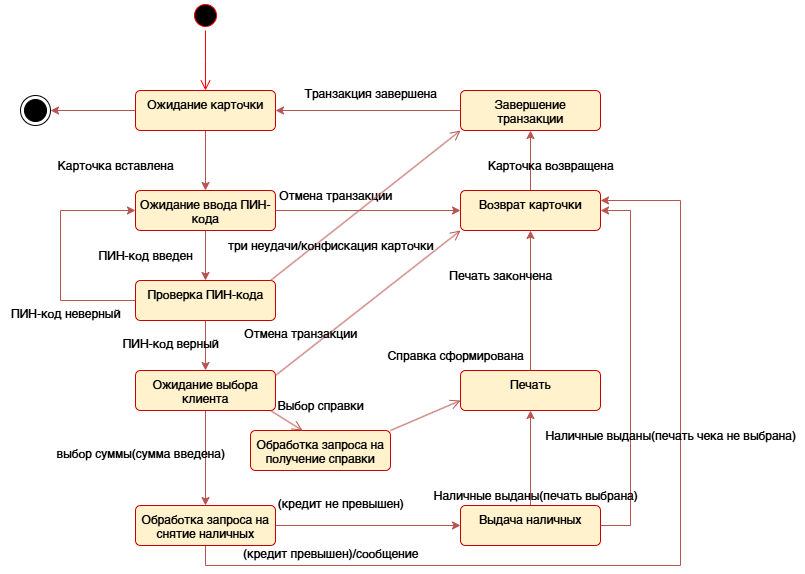

The diagram above was exported from draw.io. Its source (the exported page's mxGraphModel, read from the mxfile embedded in the PNG):
<mxGraphModel dx="1426" dy="751" grid="1" gridSize="10" guides="1" tooltips="1" connect="1" arrows="1" fold="1" page="1" pageScale="1" pageWidth="827" pageHeight="1169" math="0" shadow="0">
  <root>
    <mxCell id="0" />
    <mxCell id="1" parent="0" />
    <mxCell id="Spx9slASYrJvwdq_HldR-1" value="" style="ellipse;html=1;shape=startState;fillColor=#000000;strokeColor=#ff0000;" parent="1" vertex="1">
      <mxGeometry x="190" y="40" width="30" height="30" as="geometry" />
    </mxCell>
    <mxCell id="Spx9slASYrJvwdq_HldR-2" value="" style="edgeStyle=orthogonalEdgeStyle;html=1;verticalAlign=bottom;endArrow=open;endSize=8;strokeColor=#ff0000;rounded=0;" parent="1" source="Spx9slASYrJvwdq_HldR-1" edge="1">
      <mxGeometry relative="1" as="geometry">
        <mxPoint x="205" y="130" as="targetPoint" />
      </mxGeometry>
    </mxCell>
    <mxCell id="Spx9slASYrJvwdq_HldR-9" style="edgeStyle=orthogonalEdgeStyle;rounded=0;orthogonalLoop=1;jettySize=auto;html=1;exitX=0;exitY=0.5;exitDx=0;exitDy=0;fillColor=#f8cecc;strokeColor=#b85450;" parent="1" source="Spx9slASYrJvwdq_HldR-3" target="Spx9slASYrJvwdq_HldR-4" edge="1">
      <mxGeometry relative="1" as="geometry" />
    </mxCell>
    <mxCell id="Spx9slASYrJvwdq_HldR-11" style="edgeStyle=orthogonalEdgeStyle;rounded=0;orthogonalLoop=1;jettySize=auto;html=1;exitX=0.5;exitY=1;exitDx=0;exitDy=0;entryX=0.5;entryY=0;entryDx=0;entryDy=0;fillColor=#f8cecc;strokeColor=#b85450;" parent="1" source="Spx9slASYrJvwdq_HldR-3" target="Spx9slASYrJvwdq_HldR-10" edge="1">
      <mxGeometry relative="1" as="geometry" />
    </mxCell>
    <mxCell id="Spx9slASYrJvwdq_HldR-3" value="Ожидание карточки" style="html=1;align=center;verticalAlign=top;rounded=1;absoluteArcSize=1;arcSize=10;dashed=0;whiteSpace=wrap;fillColor=#FFF2CC;strokeColor=#CC0000;" parent="1" vertex="1">
      <mxGeometry x="135" y="130" width="140" height="40" as="geometry" />
    </mxCell>
    <mxCell id="Spx9slASYrJvwdq_HldR-4" value="" style="ellipse;html=1;shape=endState;fillColor=strokeColor;" parent="1" vertex="1">
      <mxGeometry x="20" y="135" width="30" height="30" as="geometry" />
    </mxCell>
    <mxCell id="Spx9slASYrJvwdq_HldR-7" style="edgeStyle=orthogonalEdgeStyle;rounded=0;orthogonalLoop=1;jettySize=auto;html=1;exitX=0;exitY=0.5;exitDx=0;exitDy=0;entryX=1;entryY=0.5;entryDx=0;entryDy=0;fillColor=#f8cecc;strokeColor=#b85450;" parent="1" source="Spx9slASYrJvwdq_HldR-5" target="Spx9slASYrJvwdq_HldR-3" edge="1">
      <mxGeometry relative="1" as="geometry" />
    </mxCell>
    <mxCell id="Spx9slASYrJvwdq_HldR-5" value="Завершение транзакции" style="html=1;align=center;verticalAlign=top;rounded=1;absoluteArcSize=1;arcSize=10;dashed=0;whiteSpace=wrap;fillColor=#FFF2CC;strokeColor=#CC0000;" parent="1" vertex="1">
      <mxGeometry x="460" y="130" width="140" height="40" as="geometry" />
    </mxCell>
    <mxCell id="Spx9slASYrJvwdq_HldR-8" value="Транзакция завершена" style="text;html=1;align=center;verticalAlign=middle;resizable=0;points=[];autosize=1;strokeColor=none;fillColor=none;" parent="1" vertex="1">
      <mxGeometry x="295" y="118" width="150" height="30" as="geometry" />
    </mxCell>
    <mxCell id="Spx9slASYrJvwdq_HldR-14" style="edgeStyle=orthogonalEdgeStyle;rounded=0;orthogonalLoop=1;jettySize=auto;html=1;exitX=1;exitY=0.5;exitDx=0;exitDy=0;entryX=0;entryY=0.5;entryDx=0;entryDy=0;fillColor=#f8cecc;strokeColor=#b85450;" parent="1" source="Spx9slASYrJvwdq_HldR-10" target="Spx9slASYrJvwdq_HldR-13" edge="1">
      <mxGeometry relative="1" as="geometry" />
    </mxCell>
    <mxCell id="Spx9slASYrJvwdq_HldR-20" style="edgeStyle=orthogonalEdgeStyle;rounded=0;orthogonalLoop=1;jettySize=auto;html=1;exitX=0.5;exitY=1;exitDx=0;exitDy=0;entryX=0.5;entryY=0;entryDx=0;entryDy=0;fillColor=#f8cecc;strokeColor=#b85450;" parent="1" source="Spx9slASYrJvwdq_HldR-10" target="Spx9slASYrJvwdq_HldR-19" edge="1">
      <mxGeometry relative="1" as="geometry" />
    </mxCell>
    <mxCell id="Spx9slASYrJvwdq_HldR-10" value="Ожидание ввода ПИН-кода" style="html=1;align=center;verticalAlign=top;rounded=1;absoluteArcSize=1;arcSize=10;dashed=0;whiteSpace=wrap;fillColor=#FFF2CC;strokeColor=#CC0000;" parent="1" vertex="1">
      <mxGeometry x="135" y="230" width="140" height="40" as="geometry" />
    </mxCell>
    <mxCell id="Spx9slASYrJvwdq_HldR-15" style="edgeStyle=orthogonalEdgeStyle;rounded=0;orthogonalLoop=1;jettySize=auto;html=1;exitX=0.5;exitY=0;exitDx=0;exitDy=0;entryX=0.5;entryY=1;entryDx=0;entryDy=0;fillColor=#f8cecc;strokeColor=#b85450;" parent="1" source="Spx9slASYrJvwdq_HldR-13" target="Spx9slASYrJvwdq_HldR-5" edge="1">
      <mxGeometry relative="1" as="geometry" />
    </mxCell>
    <mxCell id="Spx9slASYrJvwdq_HldR-13" value="Возврат карточки" style="html=1;align=center;verticalAlign=top;rounded=1;absoluteArcSize=1;arcSize=10;dashed=0;whiteSpace=wrap;fillColor=#FFF2CC;strokeColor=#CC0000;" parent="1" vertex="1">
      <mxGeometry x="460" y="230" width="140" height="40" as="geometry" />
    </mxCell>
    <mxCell id="Spx9slASYrJvwdq_HldR-16" value="Карточка возвращена" style="text;html=1;align=center;verticalAlign=middle;resizable=0;points=[];autosize=1;strokeColor=none;fillColor=none;" parent="1" vertex="1">
      <mxGeometry x="480" y="190" width="140" height="30" as="geometry" />
    </mxCell>
    <mxCell id="Spx9slASYrJvwdq_HldR-17" value="Отмена транзакции" style="text;html=1;align=center;verticalAlign=middle;resizable=0;points=[];autosize=1;strokeColor=none;fillColor=none;" parent="1" vertex="1">
      <mxGeometry x="270" y="220" width="130" height="30" as="geometry" />
    </mxCell>
    <mxCell id="Spx9slASYrJvwdq_HldR-18" value="Карточка вставлена" style="text;html=1;align=center;verticalAlign=middle;resizable=0;points=[];autosize=1;strokeColor=none;fillColor=none;" parent="1" vertex="1">
      <mxGeometry x="50" y="190" width="130" height="30" as="geometry" />
    </mxCell>
    <mxCell id="Spx9slASYrJvwdq_HldR-23" style="edgeStyle=orthogonalEdgeStyle;rounded=0;orthogonalLoop=1;jettySize=auto;html=1;exitX=0;exitY=0.5;exitDx=0;exitDy=0;entryX=0;entryY=0.5;entryDx=0;entryDy=0;fillColor=#f8cecc;strokeColor=#b85450;" parent="1" source="Spx9slASYrJvwdq_HldR-19" target="Spx9slASYrJvwdq_HldR-10" edge="1">
      <mxGeometry relative="1" as="geometry">
        <Array as="points">
          <mxPoint x="60" y="340" />
          <mxPoint x="60" y="250" />
        </Array>
      </mxGeometry>
    </mxCell>
    <mxCell id="Spx9slASYrJvwdq_HldR-42" style="edgeStyle=orthogonalEdgeStyle;rounded=0;orthogonalLoop=1;jettySize=auto;html=1;exitX=0.5;exitY=1;exitDx=0;exitDy=0;fillColor=#f8cecc;strokeColor=#b85450;" parent="1" source="Spx9slASYrJvwdq_HldR-19" target="Spx9slASYrJvwdq_HldR-40" edge="1">
      <mxGeometry relative="1" as="geometry" />
    </mxCell>
    <mxCell id="Spx9slASYrJvwdq_HldR-19" value="Проверка ПИН-кода" style="html=1;align=center;verticalAlign=top;rounded=1;absoluteArcSize=1;arcSize=10;dashed=0;whiteSpace=wrap;fillColor=#FFF2CC;strokeColor=#CC0000;" parent="1" vertex="1">
      <mxGeometry x="135" y="320" width="140" height="40" as="geometry" />
    </mxCell>
    <mxCell id="Spx9slASYrJvwdq_HldR-24" value="ПИН-код введен" style="text;html=1;align=center;verticalAlign=middle;resizable=0;points=[];autosize=1;strokeColor=none;fillColor=none;" parent="1" vertex="1">
      <mxGeometry x="90" y="280" width="110" height="30" as="geometry" />
    </mxCell>
    <mxCell id="Spx9slASYrJvwdq_HldR-25" value="ПИН-код неверный" style="text;html=1;align=center;verticalAlign=middle;resizable=0;points=[];autosize=1;strokeColor=none;fillColor=none;" parent="1" vertex="1">
      <mxGeometry y="338" width="130" height="30" as="geometry" />
    </mxCell>
    <mxCell id="Spx9slASYrJvwdq_HldR-27" value="" style="endArrow=open;startArrow=none;endFill=0;startFill=0;endSize=8;html=1;verticalAlign=bottom;labelBackgroundColor=none;strokeWidth=1;rounded=0;entryX=0;entryY=1;entryDx=0;entryDy=0;fillColor=#f8cecc;strokeColor=#b85450;" parent="1" target="Spx9slASYrJvwdq_HldR-5" edge="1">
      <mxGeometry width="160" relative="1" as="geometry">
        <mxPoint x="270" y="320" as="sourcePoint" />
        <mxPoint x="430" y="320" as="targetPoint" />
      </mxGeometry>
    </mxCell>
    <mxCell id="Spx9slASYrJvwdq_HldR-29" style="edgeStyle=orthogonalEdgeStyle;rounded=0;orthogonalLoop=1;jettySize=auto;html=1;exitX=0.5;exitY=0;exitDx=0;exitDy=0;fillColor=#f8cecc;strokeColor=#b85450;" parent="1" source="Spx9slASYrJvwdq_HldR-28" target="Spx9slASYrJvwdq_HldR-13" edge="1">
      <mxGeometry relative="1" as="geometry" />
    </mxCell>
    <mxCell id="Spx9slASYrJvwdq_HldR-28" value="Печать" style="html=1;align=center;verticalAlign=top;rounded=1;absoluteArcSize=1;arcSize=10;dashed=0;whiteSpace=wrap;fillColor=#FFF2CC;strokeColor=#CC0000;" parent="1" vertex="1">
      <mxGeometry x="460" y="410" width="140" height="40" as="geometry" />
    </mxCell>
    <mxCell id="Spx9slASYrJvwdq_HldR-31" style="edgeStyle=orthogonalEdgeStyle;rounded=0;orthogonalLoop=1;jettySize=auto;html=1;exitX=0.5;exitY=0;exitDx=0;exitDy=0;entryX=0.5;entryY=1;entryDx=0;entryDy=0;fillColor=#f8cecc;strokeColor=#b85450;" parent="1" source="Spx9slASYrJvwdq_HldR-30" target="Spx9slASYrJvwdq_HldR-28" edge="1">
      <mxGeometry relative="1" as="geometry" />
    </mxCell>
    <mxCell id="Spx9slASYrJvwdq_HldR-32" style="edgeStyle=orthogonalEdgeStyle;rounded=0;orthogonalLoop=1;jettySize=auto;html=1;exitX=1;exitY=0.5;exitDx=0;exitDy=0;entryX=1;entryY=0.5;entryDx=0;entryDy=0;fillColor=#f8cecc;strokeColor=#b85450;" parent="1" source="Spx9slASYrJvwdq_HldR-30" target="Spx9slASYrJvwdq_HldR-13" edge="1">
      <mxGeometry relative="1" as="geometry">
        <Array as="points">
          <mxPoint x="630" y="565" />
          <mxPoint x="630" y="250" />
        </Array>
      </mxGeometry>
    </mxCell>
    <mxCell id="Spx9slASYrJvwdq_HldR-30" value="Выдача наличных" style="html=1;align=center;verticalAlign=top;rounded=1;absoluteArcSize=1;arcSize=10;dashed=0;whiteSpace=wrap;fillColor=#FFF2CC;strokeColor=#CC0000;" parent="1" vertex="1">
      <mxGeometry x="460" y="545" width="140" height="40" as="geometry" />
    </mxCell>
    <mxCell id="Spx9slASYrJvwdq_HldR-33" value="Обработка запроса на получение справки" style="html=1;align=center;verticalAlign=top;rounded=1;absoluteArcSize=1;arcSize=10;dashed=0;whiteSpace=wrap;fillColor=#FFF2CC;strokeColor=#CC0000;" parent="1" vertex="1">
      <mxGeometry x="250" y="470" width="140" height="40" as="geometry" />
    </mxCell>
    <mxCell id="Spx9slASYrJvwdq_HldR-34" value="" style="endArrow=open;startArrow=none;endFill=0;startFill=0;endSize=8;html=1;verticalAlign=bottom;labelBackgroundColor=none;strokeWidth=1;rounded=0;entryX=0;entryY=0.75;entryDx=0;entryDy=0;fillColor=#f8cecc;strokeColor=#b85450;exitX=1;exitY=0;exitDx=0;exitDy=0;" parent="1" source="Spx9slASYrJvwdq_HldR-33" target="Spx9slASYrJvwdq_HldR-28" edge="1">
      <mxGeometry width="160" relative="1" as="geometry">
        <mxPoint x="380" y="480" as="sourcePoint" />
        <mxPoint x="570" y="330" as="targetPoint" />
      </mxGeometry>
    </mxCell>
    <mxCell id="Spx9slASYrJvwdq_HldR-38" style="edgeStyle=orthogonalEdgeStyle;rounded=0;orthogonalLoop=1;jettySize=auto;html=1;exitX=1;exitY=0.5;exitDx=0;exitDy=0;entryX=0;entryY=0.5;entryDx=0;entryDy=0;fillColor=#f8cecc;strokeColor=#b85450;" parent="1" source="Spx9slASYrJvwdq_HldR-36" target="Spx9slASYrJvwdq_HldR-30" edge="1">
      <mxGeometry relative="1" as="geometry" />
    </mxCell>
    <mxCell id="Spx9slASYrJvwdq_HldR-39" style="edgeStyle=orthogonalEdgeStyle;rounded=0;orthogonalLoop=1;jettySize=auto;html=1;exitX=0.5;exitY=1;exitDx=0;exitDy=0;entryX=1;entryY=0.25;entryDx=0;entryDy=0;fillColor=#f8cecc;strokeColor=#b85450;" parent="1" source="Spx9slASYrJvwdq_HldR-36" target="Spx9slASYrJvwdq_HldR-13" edge="1">
      <mxGeometry relative="1" as="geometry">
        <Array as="points">
          <mxPoint x="205" y="605" />
          <mxPoint x="680" y="605" />
          <mxPoint x="680" y="240" />
        </Array>
      </mxGeometry>
    </mxCell>
    <mxCell id="Spx9slASYrJvwdq_HldR-36" value="Обработка запроса на снятие наличных" style="html=1;align=center;verticalAlign=top;rounded=1;absoluteArcSize=1;arcSize=10;dashed=0;whiteSpace=wrap;fillColor=#FFF2CC;strokeColor=#CC0000;" parent="1" vertex="1">
      <mxGeometry x="135" y="545" width="140" height="40" as="geometry" />
    </mxCell>
    <mxCell id="Spx9slASYrJvwdq_HldR-43" style="edgeStyle=orthogonalEdgeStyle;rounded=0;orthogonalLoop=1;jettySize=auto;html=1;exitX=0.5;exitY=1;exitDx=0;exitDy=0;entryX=0.5;entryY=0;entryDx=0;entryDy=0;fillColor=#f8cecc;strokeColor=#b85450;" parent="1" source="Spx9slASYrJvwdq_HldR-40" target="Spx9slASYrJvwdq_HldR-36" edge="1">
      <mxGeometry relative="1" as="geometry" />
    </mxCell>
    <mxCell id="Spx9slASYrJvwdq_HldR-40" value="Ожидание выбора клиента" style="html=1;align=center;verticalAlign=top;rounded=1;absoluteArcSize=1;arcSize=10;dashed=0;whiteSpace=wrap;fillColor=#FFF2CC;strokeColor=#CC0000;" parent="1" vertex="1">
      <mxGeometry x="135" y="410" width="140" height="40" as="geometry" />
    </mxCell>
    <mxCell id="Spx9slASYrJvwdq_HldR-44" value="" style="endArrow=open;startArrow=none;endFill=0;startFill=0;endSize=8;html=1;verticalAlign=bottom;labelBackgroundColor=none;strokeWidth=1;rounded=0;entryX=0.371;entryY=0;entryDx=0;entryDy=0;fillColor=#f8cecc;strokeColor=#b85450;exitX=1;exitY=0;exitDx=0;exitDy=0;entryPerimeter=0;" parent="1" target="Spx9slASYrJvwdq_HldR-33" edge="1">
      <mxGeometry width="160" relative="1" as="geometry">
        <mxPoint x="270" y="450" as="sourcePoint" />
        <mxPoint x="340" y="420" as="targetPoint" />
      </mxGeometry>
    </mxCell>
    <mxCell id="Spx9slASYrJvwdq_HldR-45" value="Выбор справки" style="text;html=1;align=center;verticalAlign=middle;resizable=0;points=[];autosize=1;strokeColor=none;fillColor=none;" parent="1" vertex="1">
      <mxGeometry x="265" y="430" width="110" height="30" as="geometry" />
    </mxCell>
    <mxCell id="Spx9slASYrJvwdq_HldR-46" value="Справка сформирована" style="text;html=1;align=center;verticalAlign=middle;resizable=0;points=[];autosize=1;strokeColor=none;fillColor=none;" parent="1" vertex="1">
      <mxGeometry x="375" y="380" width="160" height="30" as="geometry" />
    </mxCell>
    <mxCell id="Spx9slASYrJvwdq_HldR-47" value="" style="endArrow=open;startArrow=none;endFill=0;startFill=0;endSize=8;html=1;verticalAlign=bottom;labelBackgroundColor=none;strokeWidth=1;rounded=0;fillColor=#f8cecc;strokeColor=#b85450;" parent="1" edge="1">
      <mxGeometry width="160" relative="1" as="geometry">
        <mxPoint x="275" y="415" as="sourcePoint" />
        <mxPoint x="460" y="270" as="targetPoint" />
      </mxGeometry>
    </mxCell>
    <mxCell id="Spx9slASYrJvwdq_HldR-48" value="три неудачи/конфискация карточки" style="text;html=1;align=center;verticalAlign=middle;resizable=0;points=[];autosize=1;strokeColor=none;fillColor=none;" parent="1" vertex="1">
      <mxGeometry x="220" y="270" width="220" height="30" as="geometry" />
    </mxCell>
    <mxCell id="Spx9slASYrJvwdq_HldR-49" value="Печать закончена" style="text;html=1;align=center;verticalAlign=middle;resizable=0;points=[];autosize=1;strokeColor=none;fillColor=none;" parent="1" vertex="1">
      <mxGeometry x="440" y="300" width="120" height="30" as="geometry" />
    </mxCell>
    <mxCell id="Spx9slASYrJvwdq_HldR-50" value="Наличные выданы(печать чека не выбрана)" style="text;html=1;align=center;verticalAlign=middle;resizable=0;points=[];autosize=1;strokeColor=none;fillColor=none;" parent="1" vertex="1">
      <mxGeometry x="535" y="460" width="270" height="30" as="geometry" />
    </mxCell>
    <mxCell id="Spx9slASYrJvwdq_HldR-51" value="Наличные выданы(печать выбрана)" style="text;html=1;align=center;verticalAlign=middle;resizable=0;points=[];autosize=1;strokeColor=none;fillColor=none;" parent="1" vertex="1">
      <mxGeometry x="420" y="520" width="230" height="30" as="geometry" />
    </mxCell>
    <mxCell id="Spx9slASYrJvwdq_HldR-52" value="(кредит не превышен)" style="text;html=1;align=center;verticalAlign=middle;resizable=0;points=[];autosize=1;strokeColor=none;fillColor=none;" parent="1" vertex="1">
      <mxGeometry x="265" y="528" width="150" height="30" as="geometry" />
    </mxCell>
    <mxCell id="Spx9slASYrJvwdq_HldR-54" value="(кредит превышен)/сообщение" style="text;html=1;align=center;verticalAlign=middle;resizable=0;points=[];autosize=1;strokeColor=none;fillColor=none;" parent="1" vertex="1">
      <mxGeometry x="230" y="578" width="200" height="30" as="geometry" />
    </mxCell>
    <mxCell id="Spx9slASYrJvwdq_HldR-55" value="выбор суммы(сумма введена)" style="text;html=1;align=center;verticalAlign=middle;resizable=0;points=[];autosize=1;strokeColor=none;fillColor=none;" parent="1" vertex="1">
      <mxGeometry x="45" y="478" width="190" height="30" as="geometry" />
    </mxCell>
    <mxCell id="Spx9slASYrJvwdq_HldR-56" value="ПИН-код верный" style="text;html=1;align=center;verticalAlign=middle;resizable=0;points=[];autosize=1;strokeColor=none;fillColor=none;" parent="1" vertex="1">
      <mxGeometry x="110" y="368" width="120" height="30" as="geometry" />
    </mxCell>
    <mxCell id="Spx9slASYrJvwdq_HldR-57" value="Отмена транзакции" style="text;html=1;align=center;verticalAlign=middle;resizable=0;points=[];autosize=1;strokeColor=none;fillColor=none;" parent="1" vertex="1">
      <mxGeometry x="235" y="358" width="130" height="30" as="geometry" />
    </mxCell>
  </root>
</mxGraphModel>